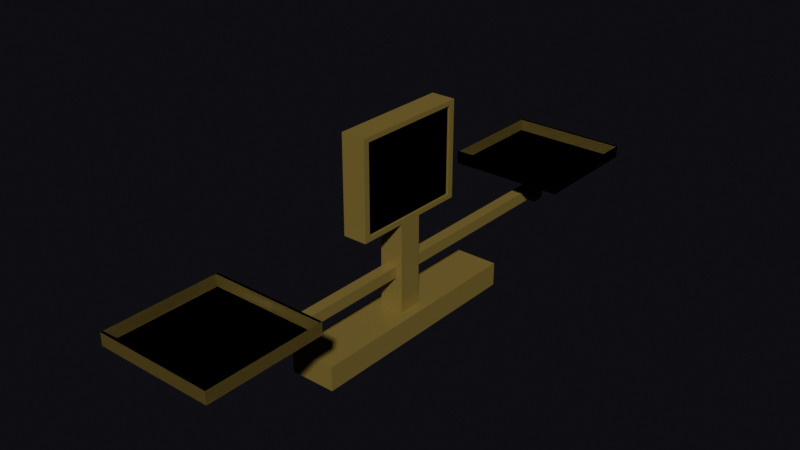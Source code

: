 # Source: Planeta7.blend  (saved by Blender 4.0.36; exported with 4.5.12 LTS)
import bpy
from mathutils import Matrix  # noqa: F401  (used for matrix-valued properties, if any)

bpy.ops.wm.read_factory_settings(use_empty=True)
scene = bpy.context.scene
scene.name = 'Scene'

# ---- collections
col_collection = bpy.data.collections.new('Collection'); scene.collection.children.link(col_collection)

# ---- materials (node trees are filled in below, after node groups)
mat_platos = bpy.data.materials.new('Platos')
mat_platos.alpha_threshold = 0.0
mat_platos.use_backface_culling = True
mat_platos.use_transparent_shadow = False
mat_platos.roughness = 0.5
mat_platos.line_color = (0.0, 0.0, 0.0, 1.0)
mat_pantalla = bpy.data.materials.new('Pantalla')
mat_pantalla.alpha_threshold = 0.0
mat_pantalla.use_backface_culling = True
mat_pantalla.use_transparent_shadow = False
mat_pantalla.roughness = 0.5
mat_pantalla.line_color = (0.0, 0.0, 0.0, 1.0)

# ---- material node trees
mat_platos.use_nodes = True; mat_platos.node_tree.nodes.clear()
_N = mat_platos.node_tree.nodes; _L = mat_platos.node_tree.links
n0 = _N.new('ShaderNodeOutputMaterial'); n0.name = 'Material Output'; n0.location = (300, 300)
n1 = _N.new('ShaderNodeBsdfPrincipled'); n1.name = 'Principled BSDF'; n1.location = (10, 300)
n1.inputs[0].default_value = (0.2946, 0.224, 0.06238, 1.0)
n1.inputs[1].default_value = 0.3
n1.inputs[2].default_value = 0.2
n1.inputs[3].default_value = 1.0
n1.inputs[13].default_value = 1.0
_L.new(n1.outputs[0], n0.inputs[0])
n0.is_active_output = True
mat_pantalla.use_nodes = True; mat_pantalla.node_tree.nodes.clear()
_N = mat_pantalla.node_tree.nodes; _L = mat_pantalla.node_tree.links
n0 = _N.new('ShaderNodeOutputMaterial'); n0.name = 'Material Output'; n0.location = (300, 300)
n1 = _N.new('ShaderNodeBsdfPrincipled'); n1.name = 'Principled BSDF'; n1.location = (10, 300)
n1.inputs[0].default_value = (0.0, 0.0, 0.0, 1.0)
n1.inputs[2].default_value = 1.0
n1.inputs[3].default_value = 1.0
_L.new(n1.outputs[0], n0.inputs[0])
n0.is_active_output = True

# ---- world
world_world = bpy.data.worlds.new('World'); scene.world = world_world
world_world.use_nodes = True; world_world.node_tree.nodes.clear()
_N = world_world.node_tree.nodes; _L = world_world.node_tree.links
n0 = _N.new('ShaderNodeOutputWorld'); n0.name = 'World Output'; n0.location = (300, 300)
n1 = _N.new('ShaderNodeBackground'); n1.name = 'Background'; n1.location = (10, 300)
n1.inputs[0].default_value = (0.003036, 0.002851, 0.004038, 1.0)
n1.inputs[1].default_value = 2.5
_L.new(n1.outputs[0], n0.inputs[0])
n0.is_active_output = True
world_world.color = (0.05088, 0.05088, 0.05088)
world_world.use_sun_shadow = False
world_world.sun_shadow_jitter_overblur = 0.0

# ---- meshes
me_cube_004 = bpy.data.meshes.new('Cube.004')
me_cube_004.from_pydata([(-1.0, -1.0, -3.941), (-1.0, -1.0, 1.0), (-1.0, 1.0, -3.941), (-1.0, 1.0, 1.0), (1.0, -1.0, -3.941), (1.0, -1.0, 1.0), (1.0, 1.0, -3.941), (1.0, 1.0, 1.0), (-1.0, -5.0, 1.0), (-1.0, 5.0, 1.0), (1.0, 5.0, 1.0), (1.0, -5.0, 1.0), (-1.0, -5.0, 5.706), (-1.0, 5.0, 5.706), (1.0, 5.0, 5.706), (1.0, -5.0, 5.706), (1.0, 4.5, 1.235), (1.0, -4.5, 1.235), (1.0, 4.5, 5.471), (1.0, -4.5, 5.471), (0.8, 4.5, 1.235), (0.8, -4.5, 1.235), (0.8, 4.5, 5.471), (0.8, -4.5, 5.471), (-1.9, 9.8, -3.43), (-1.9, -9.8, -3.43), (1.9, 9.8, -3.43), (1.9, -9.8, -3.43), (-1.9, 9.8, -4.607), (-1.9, -9.8, -4.607), (1.9, 9.8, -4.607), (1.9, -9.8, -4.607)], [], [(0, 1, 3, 2), (2, 3, 7, 6), (6, 7, 5, 4), (4, 5, 1, 0), (5, 7, 10, 11), (8, 11, 15, 12), (3, 1, 8, 9), (1, 5, 11, 8), (7, 3, 9, 10), (14, 13, 12, 15), (10, 9, 13, 14), (15, 11, 17, 19), (9, 8, 12, 13), (19, 17, 21, 23), (14, 15, 19, 18), (10, 14, 18, 16), (11, 10, 16, 17), (21, 20, 22, 23), (17, 16, 20, 21), (16, 18, 22, 20), (18, 19, 23, 22), (27, 25, 29, 31), (24, 25, 27, 26), (28, 30, 31, 29), (24, 26, 30, 28), (26, 27, 31, 30), (25, 24, 28, 29)])
me_cube_004.polygons.foreach_set('material_index', [0, 0, 0, 0, 0, 0, 0, 0, 0, 0, 0, 0, 0, 0, 0, 0, 0, 1, 0, 0, 0, 0, 0, 0, 0, 0, 0])
_uv = me_cube_004.uv_layers.new(name='UVMap')
_uv.uv.foreach_set('vector', [0.375, 0.0, 0.625, 0.0, 0.625, 0.25, 0.375, 0.25, 0.375, 0.25, 0.625, 0.25, 0.625, 0.5, 0.375, 0.5, 0.375, 0.5, 0.625, 0.5, 0.625, 0.75, 0.375, 0.75, 0.375, 0.75, 0.625, 0.75, 0.625, 1.0, 0.375, 1.0, 0.625, 0.75, 0.625, 0.5, 0.625, 0.5, 0.625, 0.75, 0.625, 1.0, 0.625, 0.75, 0.625, 0.75, 0.625, 1.0, 0.625, 0.25, 0.625, 0.0, 0.625, 0.0, 0.625, 0.25, 0.625, 1.0, 0.625, 0.75, 0.625, 0.75, 0.625, 1.0, 0.625, 0.5, 0.625, 0.25, 0.625, 0.25, 0.625, 0.5, 0.625, 0.5, 0.875, 0.5, 0.875, 0.75, 0.625, 0.75, 0.625, 0.5, 0.625, 0.25, 0.625, 0.25, 0.625, 0.5, 0.625, 0.75, 0.625, 0.75, 0.625, 0.75, 0.625, 0.75, 0.625, 0.25, 0.625, 0.0, 0.625, 0.0, 0.625, 0.25, 0.625, 0.75, 0.625, 0.75, 0.625, 0.75, 0.625, 0.75, 0.625, 0.5, 0.625, 0.75, 0.625, 0.75, 0.625, 0.5, 0.625, 0.5, 0.625, 0.5, 0.625, 0.5, 0.625, 0.5, 0.625, 0.75, 0.625, 0.5, 0.625, 0.5, 0.625, 0.75, 0.625, 0.75, 0.625, 0.5, 0.625, 0.5, 0.625, 0.75, 0.625, 0.75, 0.625, 0.5, 0.625, 0.5, 0.625, 0.75, 0.625, 0.5, 0.625, 0.5, 0.625, 0.5, 0.625, 0.5, 0.625, 0.5, 0.625, 0.75, 0.625, 0.75, 0.625, 0.5, 0.375, 0.75, 0.375, 1.0, 0.375, 1.0, 0.375, 0.75, 0.375, 0.25, 0.375, 1.0, 0.375, 0.75, 0.375, 0.5, 0.125, 0.5, 0.375, 0.5, 0.375, 0.75, 0.125, 0.75, 0.375, 0.25, 0.375, 0.5, 0.375, 0.5, 0.375, 0.25, 0.375, 0.5, 0.375, 0.75, 0.375, 0.75, 0.375, 0.5, 0.375, 0.0, 0.375, 0.25, 0.375, 0.25, 0.375, 0.0])
me_cube_004.materials.append(mat_platos)
me_cube_004.materials.append(mat_pantalla)
me_cube_004.update()
me_barra = bpy.data.meshes.new('Barra')
me_barra.from_pydata([(-1.0, -1.0, -1.0), (-1.0, -1.0, 1.0), (-1.0, 1.0, -1.0), (-1.0, 1.0, 1.0), (1.0, -1.0, -1.0), (1.0, -1.0, 1.0), (1.0, 1.0, -1.0), (1.0, 1.0, 1.0)], [], [(0, 1, 3, 2), (6, 7, 5, 4), (2, 6, 4, 0), (7, 3, 1, 5)])
_uv = me_barra.uv_layers.new(name='UVMap')
_uv.uv.foreach_set('vector', [0.375, 0.0, 0.625, 0.0, 0.625, 0.25, 0.375, 0.25, 0.375, 0.5, 0.625, 0.5, 0.625, 0.75, 0.375, 0.75, 0.125, 0.5, 0.375, 0.5, 0.375, 0.75, 0.125, 0.75, 0.625, 0.5, 0.875, 0.5, 0.875, 0.75, 0.625, 0.75])
me_barra.materials.append(mat_platos)
me_barra.update()
me_cube_001 = bpy.data.meshes.new('Cube.001')
me_cube_001.from_pydata([(0.9367, -0.03211, 5.107), (0.4684, -0.01448, -0.07849), (0.9367, 0.03839, 5.107), (0.4684, 0.02077, -0.07849), (-0.9367, -0.03211, 5.107), (-0.4684, -0.01448, -0.07849), (-0.9367, 0.03839, 5.107), (-0.4684, 0.02077, -0.07849), (-4.574, -0.1485, 6.609), (-4.575, -0.1498, 5.113), (-4.574, 0.1822, 6.609), (-4.575, 0.1834, 5.113), (4.574, -0.1485, 6.609), (4.575, -0.1498, 5.113), (4.574, 0.1822, 6.609), (4.575, 0.1834, 5.113), (4.574, -0.1485, 6.609), (4.575, -0.1498, 5.113), (4.574, 0.1822, 6.609), (4.575, 0.1834, 5.113), (-4.574, -0.1485, 6.609), (-4.575, -0.1498, 5.113), (-4.574, 0.1822, 6.609), (-4.575, 0.1834, 5.113), (-4.581, -0.1555, 6.609), (-4.581, -0.1555, 5.107), (-4.581, 0.1892, 6.609), (-4.581, 0.1892, 5.107), (4.581, -0.1555, 6.609), (4.581, -0.1555, 5.107), (4.581, 0.1892, 6.609), (4.581, 0.1892, 5.107), (4.581, -0.1555, 6.609), (4.581, -0.1555, 5.107), (4.581, 0.1892, 6.609), (4.581, 0.1892, 5.107), (-4.581, -0.1555, 6.609), (-4.581, -0.1555, 5.107), (-4.581, 0.1892, 6.609), (-4.581, 0.1892, 5.107)], [], [(5, 7, 3, 1), (3, 7, 6, 2), (1, 3, 2, 0), (5, 1, 0, 4), (7, 5, 4, 6), (26, 10, 14, 30), (24, 8, 10, 26), (28, 12, 8, 24), (30, 14, 12, 28), (38, 22, 18, 34), (34, 18, 16, 32), (32, 16, 20, 36), (36, 20, 22, 38), (13, 15, 11, 9), (11, 15, 14, 10), (9, 11, 10, 8), (13, 9, 8, 12), (15, 13, 12, 14), (21, 17, 19, 23), (19, 18, 22, 23), (17, 16, 18, 19), (21, 20, 16, 17), (23, 22, 20, 21), (29, 25, 27, 31), (27, 26, 30, 31), (25, 24, 26, 27), (29, 28, 24, 25), (31, 30, 28, 29), (37, 39, 35, 33), (35, 39, 38, 34), (33, 35, 34, 32), (37, 33, 32, 36), (39, 37, 36, 38)])
_uv = me_cube_001.uv_layers.new(name='UVMap')
_uv.uv.foreach_set('vector', [0.125, 0.5, 0.125, 0.75, 0.375, 0.75, 0.375, 0.5, 0.375, 0.75, 0.375, 1.0, 0.625, 1.0, 0.625, 0.75, 0.375, 0.5, 0.375, 0.75, 0.625, 0.75, 0.625, 0.5, 0.375, 0.25, 0.375, 0.5, 0.625, 0.5, 0.625, 0.25, 0.375, 0.0, 0.375, 0.25, 0.625, 0.25, 0.625, 0.0, 0.625, 0.75, 0.625, 0.75, 0.625, 1.0, 0.625, 1.0, 0.625, 0.5, 0.625, 0.5, 0.625, 0.75, 0.625, 0.75, 0.625, 0.25, 0.625, 0.25, 0.625, 0.5, 0.625, 0.5, 0.625, 0.0, 0.625, 0.0, 0.625, 0.25, 0.625, 0.25, 0.625, 1.0, 0.625, 1.0, 0.625, 0.75, 0.625, 0.75, 0.625, 0.75, 0.625, 0.75, 0.625, 0.5, 0.625, 0.5, 0.625, 0.5, 0.625, 0.5, 0.625, 0.25, 0.625, 0.25, 0.625, 0.25, 0.625, 0.25, 0.625, 0.0, 0.625, 0.0, 0.125, 0.5, 0.125, 0.75, 0.375, 0.75, 0.375, 0.5, 0.375, 0.75, 0.375, 1.0, 0.625, 1.0, 0.625, 0.75, 0.375, 0.5, 0.375, 0.75, 0.625, 0.75, 0.625, 0.5, 0.375, 0.25, 0.375, 0.5, 0.625, 0.5, 0.625, 0.25, 0.375, 0.0, 0.375, 0.25, 0.625, 0.25, 0.625, 0.0, 0.125, 0.5, 0.375, 0.5, 0.375, 0.75, 0.125, 0.75, 0.375, 0.75, 0.625, 0.75, 0.625, 1.0, 0.375, 1.0, 0.375, 0.5, 0.625, 0.5, 0.625, 0.75, 0.375, 0.75, 0.375, 0.25, 0.625, 0.25, 0.625, 0.5, 0.375, 0.5, 0.375, 0.0, 0.625, 0.0, 0.625, 0.25, 0.375, 0.25, 0.125, 0.5, 0.375, 0.5, 0.375, 0.75, 0.125, 0.75, 0.375, 0.75, 0.625, 0.75, 0.625, 1.0, 0.375, 1.0, 0.375, 0.5, 0.625, 0.5, 0.625, 0.75, 0.375, 0.75, 0.375, 0.25, 0.625, 0.25, 0.625, 0.5, 0.375, 0.5, 0.375, 0.0, 0.625, 0.0, 0.625, 0.25, 0.375, 0.25, 0.125, 0.5, 0.125, 0.75, 0.375, 0.75, 0.375, 0.5, 0.375, 0.75, 0.375, 1.0, 0.625, 1.0, 0.625, 0.75, 0.375, 0.5, 0.375, 0.75, 0.625, 0.75, 0.625, 0.5, 0.375, 0.25, 0.375, 0.5, 0.625, 0.5, 0.625, 0.25, 0.375, 0.0, 0.375, 0.25, 0.625, 0.25, 0.625, 0.0])
me_cube_001.materials.append(mat_platos)
me_cube_001.update()
me_cube_002 = bpy.data.meshes.new('Cube.002')
me_cube_002.from_pydata([(0.9367, -0.03211, 5.107), (0.4684, -0.01448, -0.07849), (0.9367, 0.03839, 5.107), (0.4684, 0.02077, -0.07849), (-0.9367, -0.03211, 5.107), (-0.4684, -0.01448, -0.07849), (-0.9367, 0.03839, 5.107), (-0.4684, 0.02077, -0.07849), (-4.574, -0.1485, 6.609), (-4.575, -0.1498, 5.113), (-4.574, 0.1822, 6.609), (-4.575, 0.1834, 5.113), (4.574, -0.1485, 6.609), (4.575, -0.1498, 5.113), (4.574, 0.1822, 6.609), (4.575, 0.1834, 5.113), (4.574, -0.1485, 6.609), (4.575, -0.1498, 5.113), (4.574, 0.1822, 6.609), (4.575, 0.1834, 5.113), (-4.574, -0.1485, 6.609), (-4.575, -0.1498, 5.113), (-4.574, 0.1822, 6.609), (-4.575, 0.1834, 5.113), (-4.581, -0.1555, 6.609), (-4.581, -0.1555, 5.107), (-4.581, 0.1892, 6.609), (-4.581, 0.1892, 5.107), (4.581, -0.1555, 6.609), (4.581, -0.1555, 5.107), (4.581, 0.1892, 6.609), (4.581, 0.1892, 5.107), (4.581, -0.1555, 6.609), (4.581, -0.1555, 5.107), (4.581, 0.1892, 6.609), (4.581, 0.1892, 5.107), (-4.581, -0.1555, 6.609), (-4.581, -0.1555, 5.107), (-4.581, 0.1892, 6.609), (-4.581, 0.1892, 5.107)], [], [(5, 7, 3, 1), (3, 7, 6, 2), (1, 3, 2, 0), (5, 1, 0, 4), (7, 5, 4, 6), (26, 10, 14, 30), (24, 8, 10, 26), (28, 12, 8, 24), (30, 14, 12, 28), (38, 22, 18, 34), (34, 18, 16, 32), (32, 16, 20, 36), (36, 20, 22, 38), (13, 15, 11, 9), (11, 15, 14, 10), (9, 11, 10, 8), (13, 9, 8, 12), (15, 13, 12, 14), (21, 17, 19, 23), (19, 18, 22, 23), (17, 16, 18, 19), (21, 20, 16, 17), (23, 22, 20, 21), (29, 25, 27, 31), (27, 26, 30, 31), (25, 24, 26, 27), (29, 28, 24, 25), (31, 30, 28, 29), (37, 39, 35, 33), (35, 39, 38, 34), (33, 35, 34, 32), (37, 33, 32, 36), (39, 37, 36, 38)])
_uv = me_cube_002.uv_layers.new(name='UVMap')
_uv.uv.foreach_set('vector', [0.125, 0.5, 0.125, 0.75, 0.375, 0.75, 0.375, 0.5, 0.375, 0.75, 0.375, 1.0, 0.625, 1.0, 0.625, 0.75, 0.375, 0.5, 0.375, 0.75, 0.625, 0.75, 0.625, 0.5, 0.375, 0.25, 0.375, 0.5, 0.625, 0.5, 0.625, 0.25, 0.375, 0.0, 0.375, 0.25, 0.625, 0.25, 0.625, 0.0, 0.625, 0.75, 0.625, 0.75, 0.625, 1.0, 0.625, 1.0, 0.625, 0.5, 0.625, 0.5, 0.625, 0.75, 0.625, 0.75, 0.625, 0.25, 0.625, 0.25, 0.625, 0.5, 0.625, 0.5, 0.625, 0.0, 0.625, 0.0, 0.625, 0.25, 0.625, 0.25, 0.625, 1.0, 0.625, 1.0, 0.625, 0.75, 0.625, 0.75, 0.625, 0.75, 0.625, 0.75, 0.625, 0.5, 0.625, 0.5, 0.625, 0.5, 0.625, 0.5, 0.625, 0.25, 0.625, 0.25, 0.625, 0.25, 0.625, 0.25, 0.625, 0.0, 0.625, 0.0, 0.125, 0.5, 0.125, 0.75, 0.375, 0.75, 0.375, 0.5, 0.375, 0.75, 0.375, 1.0, 0.625, 1.0, 0.625, 0.75, 0.375, 0.5, 0.375, 0.75, 0.625, 0.75, 0.625, 0.5, 0.375, 0.25, 0.375, 0.5, 0.625, 0.5, 0.625, 0.25, 0.375, 0.0, 0.375, 0.25, 0.625, 0.25, 0.625, 0.0, 0.125, 0.5, 0.375, 0.5, 0.375, 0.75, 0.125, 0.75, 0.375, 0.75, 0.625, 0.75, 0.625, 1.0, 0.375, 1.0, 0.375, 0.5, 0.625, 0.5, 0.625, 0.75, 0.375, 0.75, 0.375, 0.25, 0.625, 0.25, 0.625, 0.5, 0.375, 0.5, 0.375, 0.0, 0.625, 0.0, 0.625, 0.25, 0.375, 0.25, 0.125, 0.5, 0.375, 0.5, 0.375, 0.75, 0.125, 0.75, 0.375, 0.75, 0.625, 0.75, 0.625, 1.0, 0.375, 1.0, 0.375, 0.5, 0.625, 0.5, 0.625, 0.75, 0.375, 0.75, 0.375, 0.25, 0.625, 0.25, 0.625, 0.5, 0.375, 0.5, 0.375, 0.0, 0.625, 0.0, 0.625, 0.25, 0.375, 0.25, 0.125, 0.5, 0.125, 0.75, 0.375, 0.75, 0.375, 0.5, 0.375, 0.75, 0.375, 1.0, 0.625, 1.0, 0.625, 0.75, 0.375, 0.5, 0.375, 0.75, 0.625, 0.75, 0.625, 0.5, 0.375, 0.25, 0.375, 0.5, 0.625, 0.5, 0.625, 0.25, 0.375, 0.0, 0.375, 0.25, 0.625, 0.25, 0.625, 0.0])
me_cube_002.materials.append(mat_platos)
me_cube_002.update()

# ---- objects
ob_pantalla = bpy.data.objects.new('Pantalla', me_cube_004)
ob_barra = bpy.data.objects.new('Barra', me_barra)
ob_platod = bpy.data.objects.new('PlatoD', me_cube_001)
ob_platod_001 = bpy.data.objects.new('PlatoD.001', me_cube_002)

# ---- transforms, parenting, visibility, modifiers, constraints
ob_pantalla.location = (0.0, 0.0, 0.0)
ob_pantalla.scale = (1.0, 1.0, 1.7)
ob_barra.location = (0.0, 0.0, -2.476)
ob_barra.scale = (0.4752, 18.04, 0.4752)
ob_platod.parent = ob_barra
ob_platod.matrix_parent_inverse = Matrix(((2.104, -0.0, 0.0, -0.0), (-0.0, 0.05543, -0.0, 0.0), (0.0, -0.0, 2.104, -0.0), (-0.0, 0.0, -0.0, 1.0)))
ob_platod.location = (0.0, 18.0, -1.024)
ob_platod.scale = (1.068, 28.37, 0.6789)
ob_platod_001.parent = ob_barra
ob_platod_001.matrix_parent_inverse = Matrix(((2.104, -0.0, 0.0, -0.0), (-0.0, 0.05543, -0.0, 0.0), (0.0, -0.0, 2.104, -0.0), (-0.0, 0.0, -0.0, 1.0)))
ob_platod_001.location = (2.558e-13, -18.0, -1.0)
ob_platod_001.rotation_euler = (0.0, -0.0, 3.142)
ob_platod_001.scale = (1.068, 28.37, 0.6789)

# ---- collection membership
col_collection.objects.link(ob_pantalla)
col_collection.objects.link(ob_barra)
col_collection.objects.link(ob_platod)
col_collection.objects.link(ob_platod_001)

# ---- scene / render settings (as saved in the file)
scene.frame_start = 1; scene.frame_end = 250; scene.frame_set(1)
scene.render.engine = 'BLENDER_EEVEE_NEXT'
scene.cycles.sampling_pattern = 'TABULATED_SOBOL'
bpy.context.view_layer.update()

# ---- added for rendering (the .blend has no active camera and no usable light): camera, sun
cam_auto = bpy.data.cameras.new('AutoCamera')
cam_auto.lens = 50.0
cam_auto.sensor_width = 36.0
cam_auto.clip_end = 1000.0
ob_auto_camera = bpy.data.objects.new('AutoCamera', cam_auto)
scene.collection.objects.link(ob_auto_camera)
ob_auto_camera.location = (47.0616, -56.474, 38.5835)
ob_auto_camera.rotation_euler = (1.09748, -7.21219e-08, 0.694738)
scene.camera = ob_auto_camera
light_auto_sun = bpy.data.lights.new('AutoSun', 'SUN')
light_auto_sun.energy = 3.0
light_auto_sun.angle = 0.0523599
ob_auto_sun = bpy.data.objects.new('AutoSun', light_auto_sun)
scene.collection.objects.link(ob_auto_sun)
ob_auto_sun.rotation_euler = (0.872665, 0.174533, 0.523599)
bpy.context.view_layer.update()
